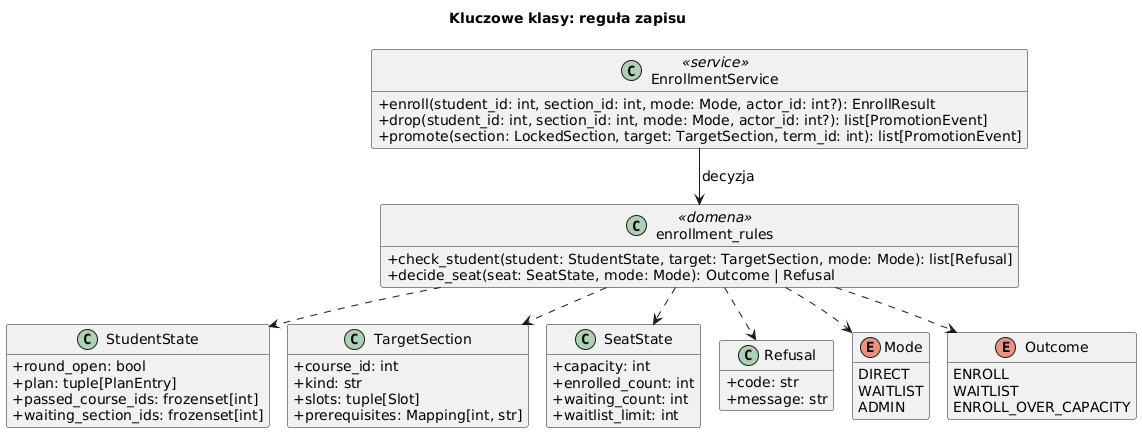

The diagram above was rendered by PlantUML. Its source (embedded in the PNG):
@startuml klasy_skrot
!pragma layout smetana
title Kluczowe klasy: reguła zapisu
skinparam shadowing false
skinparam classAttributeIconSize 0
skinparam defaultFontSize 14
hide empty members

class EnrollmentService <<service>> {
  + enroll(student_id: int, section_id: int, mode: Mode, actor_id: int?): EnrollResult
  + drop(student_id: int, section_id: int, mode: Mode, actor_id: int?): list[PromotionEvent]
  + promote(section: LockedSection, target: TargetSection, term_id: int): list[PromotionEvent]
}
class enrollment_rules <<domena>> {
  + check_student(student: StudentState, target: TargetSection, mode: Mode): list[Refusal]
  + decide_seat(seat: SeatState, mode: Mode): Outcome | Refusal
}
class StudentState {
  + round_open: bool
  + plan: tuple[PlanEntry]
  + passed_course_ids: frozenset[int]
  + waiting_section_ids: frozenset[int]
}
class TargetSection {
  + course_id: int
  + kind: str
  + slots: tuple[Slot]
  + prerequisites: Mapping[int, str]
}
class SeatState {
  + capacity: int
  + enrolled_count: int
  + waiting_count: int
  + waitlist_limit: int
}
class Refusal {
  + code: str
  + message: str
}
enum Mode {
  DIRECT
  WAITLIST
  ADMIN
}
enum Outcome {
  ENROLL
  WAITLIST
  ENROLL_OVER_CAPACITY
}

EnrollmentService --> enrollment_rules : decyzja
enrollment_rules ..> StudentState
enrollment_rules ..> TargetSection
enrollment_rules ..> SeatState
enrollment_rules ..> Refusal
enrollment_rules ..> Outcome
enrollment_rules ..> Mode
@enduml